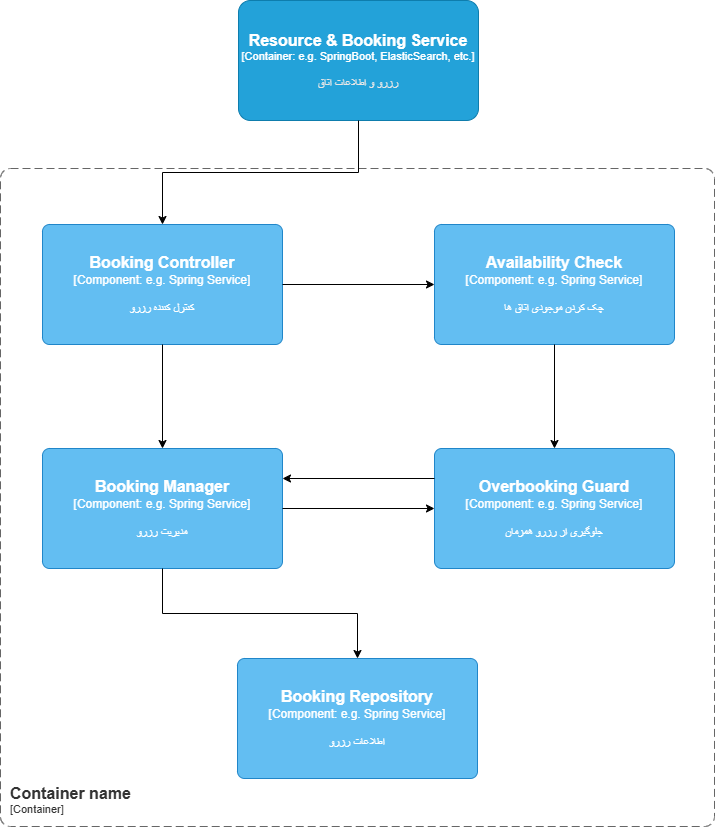

The diagram above was exported from draw.io. Its source (the exported page's mxGraphModel, read from the mxfile embedded in the PNG):
<mxGraphModel dx="2084" dy="1070" grid="1" gridSize="14" guides="1" tooltips="1" connect="1" arrows="1" fold="1" page="1" pageScale="1" pageWidth="827" pageHeight="1169" math="0" shadow="0">
  <root>
    <mxCell id="0" />
    <mxCell id="1" parent="0" />
    <object placeholders="1" c4Name="Resource &amp; Booking Service" c4Type="Container" c4Technology="e.g. SpringBoot, ElasticSearch, etc." c4Description="رزرو و اطلاعات اتاق" label="&lt;font style=&quot;font-size: 16px&quot;&gt;&lt;b&gt;%c4Name%&lt;/b&gt;&lt;/font&gt;&lt;div&gt;[%c4Type%: %c4Technology%]&lt;/div&gt;&lt;br&gt;&lt;div&gt;&lt;font style=&quot;font-size: 11px&quot;&gt;&lt;font color=&quot;#E6E6E6&quot;&gt;%c4Description%&lt;/font&gt;&lt;/div&gt;" id="iNqci0yGNDBDaQqh68pc-48">
      <mxCell parent="1" style="rounded=1;whiteSpace=wrap;html=1;fontSize=11;labelBackgroundColor=none;fillColor=#23A2D9;fontColor=#ffffff;align=center;arcSize=10;strokeColor=#0E7DAD;metaEdit=1;resizable=0;points=[[0.25,0,0],[0.5,0,0],[0.75,0,0],[1,0.25,0],[1,0.5,0],[1,0.75,0],[0.75,1,0],[0.5,1,0],[0.25,1,0],[0,0.75,0],[0,0.5,0],[0,0.25,0]];" vertex="1">
        <mxGeometry height="120" width="240" x="294" y="84" as="geometry" />
      </mxCell>
    </object>
    <object placeholders="1" c4Name="Container name" c4Type="ContainerScopeBoundary" c4Application="Container" label="&lt;font style=&quot;font-size: 16px&quot;&gt;&lt;b&gt;&lt;div style=&quot;text-align: left&quot;&gt;%c4Name%&lt;/div&gt;&lt;/b&gt;&lt;/font&gt;&lt;div style=&quot;text-align: left&quot;&gt;[%c4Application%]&lt;/div&gt;" id="iNqci0yGNDBDaQqh68pc-49">
      <mxCell parent="1" style="rounded=1;fontSize=11;whiteSpace=wrap;html=1;dashed=1;arcSize=20;fillColor=none;strokeColor=#666666;fontColor=#333333;labelBackgroundColor=none;align=left;verticalAlign=bottom;labelBorderColor=none;spacingTop=0;spacing=10;dashPattern=8 4;metaEdit=1;rotatable=0;perimeter=rectanglePerimeter;noLabel=0;labelPadding=0;allowArrows=0;connectable=0;expand=0;recursiveResize=0;editable=1;pointerEvents=0;absoluteArcSize=1;points=[[0.25,0,0],[0.5,0,0],[0.75,0,0],[1,0.25,0],[1,0.5,0],[1,0.75,0],[0.75,1,0],[0.5,1,0],[0.25,1,0],[0,0.75,0],[0,0.5,0],[0,0.25,0]];" vertex="1">
        <mxGeometry height="658" width="714" x="56" y="252" as="geometry" />
      </mxCell>
    </object>
    <object placeholders="1" c4Name="Booking Controller" c4Type="Component" c4Technology="e.g. Spring Service" c4Description="کنترل کننده رزرو" label="&lt;font style=&quot;font-size: 16px&quot;&gt;&lt;b&gt;%c4Name%&lt;/b&gt;&lt;/font&gt;&lt;div&gt;[%c4Type%: %c4Technology%]&lt;/div&gt;&lt;br&gt;&lt;div&gt;&lt;font style=&quot;font-size: 11px&quot;&gt;%c4Description%&lt;/font&gt;&lt;/div&gt;" id="iNqci0yGNDBDaQqh68pc-50">
      <mxCell parent="1" style="rounded=1;whiteSpace=wrap;html=1;labelBackgroundColor=none;fillColor=#63BEF2;fontColor=#ffffff;align=center;arcSize=6;strokeColor=#2086C9;metaEdit=1;resizable=0;points=[[0.25,0,0],[0.5,0,0],[0.75,0,0],[1,0.25,0],[1,0.5,0],[1,0.75,0],[0.75,1,0],[0.5,1,0],[0.25,1,0],[0,0.75,0],[0,0.5,0],[0,0.25,0]];" vertex="1">
        <mxGeometry height="120" width="240" x="98" y="308" as="geometry" />
      </mxCell>
    </object>
    <object placeholders="1" c4Name="Booking Manager" c4Type="Component" c4Technology="e.g. Spring Service" c4Description="مدیریت رزرو" label="&lt;font style=&quot;font-size: 16px&quot;&gt;&lt;b&gt;%c4Name%&lt;/b&gt;&lt;/font&gt;&lt;div&gt;[%c4Type%: %c4Technology%]&lt;/div&gt;&lt;br&gt;&lt;div&gt;&lt;font style=&quot;font-size: 11px&quot;&gt;%c4Description%&lt;/font&gt;&lt;/div&gt;" id="iNqci0yGNDBDaQqh68pc-51">
      <mxCell parent="1" style="rounded=1;whiteSpace=wrap;html=1;labelBackgroundColor=none;fillColor=#63BEF2;fontColor=#ffffff;align=center;arcSize=6;strokeColor=#2086C9;metaEdit=1;resizable=0;points=[[0.25,0,0],[0.5,0,0],[0.75,0,0],[1,0.25,0],[1,0.5,0],[1,0.75,0],[0.75,1,0],[0.5,1,0],[0.25,1,0],[0,0.75,0],[0,0.5,0],[0,0.25,0]];" vertex="1">
        <mxGeometry height="120" width="240" x="98" y="532" as="geometry" />
      </mxCell>
    </object>
    <object placeholders="1" c4Name="Booking Repository" c4Type="Component" c4Technology="e.g. Spring Service" c4Description="اطلاعات رزرو" label="&lt;font style=&quot;font-size: 16px&quot;&gt;&lt;b&gt;%c4Name%&lt;/b&gt;&lt;/font&gt;&lt;div&gt;[%c4Type%: %c4Technology%]&lt;/div&gt;&lt;br&gt;&lt;div&gt;&lt;font style=&quot;font-size: 11px&quot;&gt;%c4Description%&lt;/font&gt;&lt;/div&gt;" id="iNqci0yGNDBDaQqh68pc-52">
      <mxCell parent="1" style="rounded=1;whiteSpace=wrap;html=1;labelBackgroundColor=none;fillColor=#63BEF2;fontColor=#ffffff;align=center;arcSize=6;strokeColor=#2086C9;metaEdit=1;resizable=0;points=[[0.25,0,0],[0.5,0,0],[0.75,0,0],[1,0.25,0],[1,0.5,0],[1,0.75,0],[0.75,1,0],[0.5,1,0],[0.25,1,0],[0,0.75,0],[0,0.5,0],[0,0.25,0]];" vertex="1">
        <mxGeometry height="120" width="240" x="293" y="742" as="geometry" />
      </mxCell>
    </object>
    <object placeholders="1" c4Name="Availability Check" c4Type="Component" c4Technology="e.g. Spring Service" c4Description="چک کردن موجودی اتاق ها" label="&lt;font style=&quot;font-size: 16px&quot;&gt;&lt;b&gt;%c4Name%&lt;/b&gt;&lt;/font&gt;&lt;div&gt;[%c4Type%: %c4Technology%]&lt;/div&gt;&lt;br&gt;&lt;div&gt;&lt;font style=&quot;font-size: 11px&quot;&gt;%c4Description%&lt;/font&gt;&lt;/div&gt;" id="iNqci0yGNDBDaQqh68pc-53">
      <mxCell parent="1" style="rounded=1;whiteSpace=wrap;html=1;labelBackgroundColor=none;fillColor=#63BEF2;fontColor=#ffffff;align=center;arcSize=6;strokeColor=#2086C9;metaEdit=1;resizable=0;points=[[0.25,0,0],[0.5,0,0],[0.75,0,0],[1,0.25,0],[1,0.5,0],[1,0.75,0],[0.75,1,0],[0.5,1,0],[0.25,1,0],[0,0.75,0],[0,0.5,0],[0,0.25,0]];" vertex="1">
        <mxGeometry height="120" width="240" x="490" y="308" as="geometry" />
      </mxCell>
    </object>
    <object placeholders="1" c4Name="Overbooking Guard" c4Type="Component" c4Technology="e.g. Spring Service" c4Description="جلوگیری از رزرو همزمان" label="&lt;font style=&quot;font-size: 16px&quot;&gt;&lt;b&gt;%c4Name%&lt;/b&gt;&lt;/font&gt;&lt;div&gt;[%c4Type%: %c4Technology%]&lt;/div&gt;&lt;br&gt;&lt;div&gt;&lt;font style=&quot;font-size: 11px&quot;&gt;%c4Description%&lt;/font&gt;&lt;/div&gt;" id="iNqci0yGNDBDaQqh68pc-54">
      <mxCell parent="1" style="rounded=1;whiteSpace=wrap;html=1;labelBackgroundColor=none;fillColor=#63BEF2;fontColor=#ffffff;align=center;arcSize=6;strokeColor=#2086C9;metaEdit=1;resizable=0;points=[[0.25,0,0],[0.5,0,0],[0.75,0,0],[1,0.25,0],[1,0.5,0],[1,0.75,0],[0.75,1,0],[0.5,1,0],[0.25,1,0],[0,0.75,0],[0,0.5,0],[0,0.25,0]];" vertex="1">
        <mxGeometry height="120" width="240" x="490" y="532" as="geometry" />
      </mxCell>
    </object>
    <mxCell id="iNqci0yGNDBDaQqh68pc-56" edge="1" parent="1" source="iNqci0yGNDBDaQqh68pc-50" style="edgeStyle=orthogonalEdgeStyle;rounded=0;orthogonalLoop=1;jettySize=auto;html=1;exitX=1;exitY=0.5;exitDx=0;exitDy=0;exitPerimeter=0;entryX=0;entryY=0.5;entryDx=0;entryDy=0;entryPerimeter=0;" target="iNqci0yGNDBDaQqh68pc-53">
      <mxGeometry relative="1" as="geometry" />
    </mxCell>
    <mxCell id="iNqci0yGNDBDaQqh68pc-57" edge="1" parent="1" source="iNqci0yGNDBDaQqh68pc-48" style="edgeStyle=orthogonalEdgeStyle;rounded=0;orthogonalLoop=1;jettySize=auto;html=1;exitX=0.5;exitY=1;exitDx=0;exitDy=0;exitPerimeter=0;entryX=0.5;entryY=0;entryDx=0;entryDy=0;entryPerimeter=0;" target="iNqci0yGNDBDaQqh68pc-50">
      <mxGeometry relative="1" as="geometry" />
    </mxCell>
    <mxCell id="iNqci0yGNDBDaQqh68pc-58" edge="1" parent="1" source="iNqci0yGNDBDaQqh68pc-50" style="edgeStyle=orthogonalEdgeStyle;rounded=0;orthogonalLoop=1;jettySize=auto;html=1;exitX=0.5;exitY=1;exitDx=0;exitDy=0;exitPerimeter=0;entryX=0.5;entryY=0;entryDx=0;entryDy=0;entryPerimeter=0;" target="iNqci0yGNDBDaQqh68pc-51">
      <mxGeometry relative="1" as="geometry" />
    </mxCell>
    <mxCell id="iNqci0yGNDBDaQqh68pc-59" edge="1" parent="1" source="iNqci0yGNDBDaQqh68pc-53" style="edgeStyle=orthogonalEdgeStyle;rounded=0;orthogonalLoop=1;jettySize=auto;html=1;exitX=0.5;exitY=1;exitDx=0;exitDy=0;exitPerimeter=0;entryX=0.5;entryY=0;entryDx=0;entryDy=0;entryPerimeter=0;" target="iNqci0yGNDBDaQqh68pc-54">
      <mxGeometry relative="1" as="geometry" />
    </mxCell>
    <mxCell id="iNqci0yGNDBDaQqh68pc-60" edge="1" parent="1" source="iNqci0yGNDBDaQqh68pc-51" style="edgeStyle=orthogonalEdgeStyle;rounded=0;orthogonalLoop=1;jettySize=auto;html=1;exitX=1;exitY=0.5;exitDx=0;exitDy=0;exitPerimeter=0;entryX=0;entryY=0.5;entryDx=0;entryDy=0;entryPerimeter=0;" target="iNqci0yGNDBDaQqh68pc-54">
      <mxGeometry relative="1" as="geometry" />
    </mxCell>
    <mxCell id="iNqci0yGNDBDaQqh68pc-61" edge="1" parent="1" source="iNqci0yGNDBDaQqh68pc-51" style="edgeStyle=orthogonalEdgeStyle;rounded=0;orthogonalLoop=1;jettySize=auto;html=1;exitX=0.5;exitY=1;exitDx=0;exitDy=0;exitPerimeter=0;entryX=0.5;entryY=0;entryDx=0;entryDy=0;entryPerimeter=0;" target="iNqci0yGNDBDaQqh68pc-52">
      <mxGeometry relative="1" as="geometry" />
    </mxCell>
    <mxCell id="iNqci0yGNDBDaQqh68pc-63" edge="1" parent="1" source="iNqci0yGNDBDaQqh68pc-54" style="edgeStyle=orthogonalEdgeStyle;rounded=0;orthogonalLoop=1;jettySize=auto;html=1;exitX=0;exitY=0.25;exitDx=0;exitDy=0;exitPerimeter=0;entryX=1;entryY=0.25;entryDx=0;entryDy=0;entryPerimeter=0;" target="iNqci0yGNDBDaQqh68pc-51">
      <mxGeometry relative="1" as="geometry" />
    </mxCell>
  </root>
</mxGraphModel>